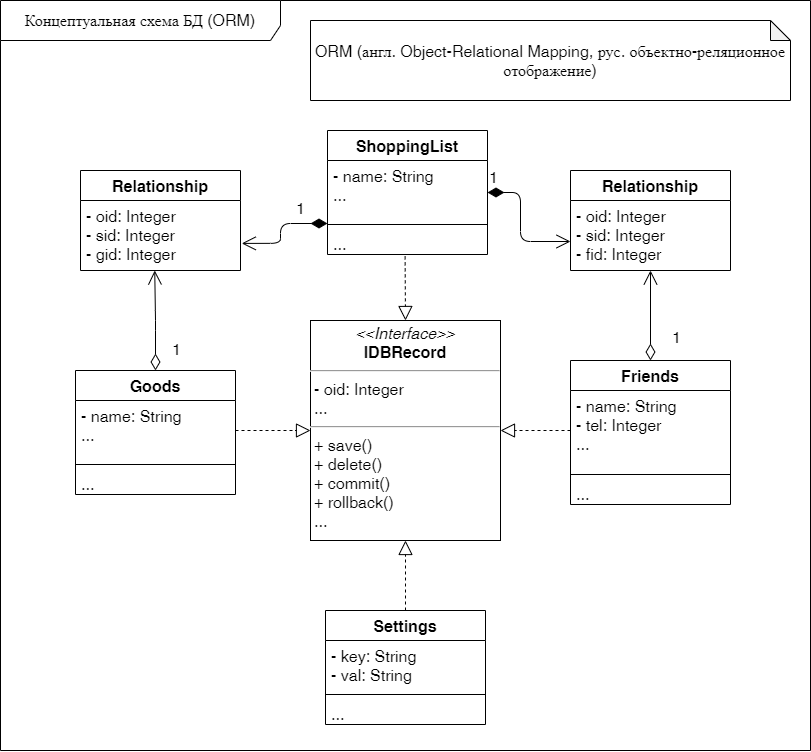

The diagram above was exported from draw.io. Its source (the exported page's mxGraphModel, read from the mxfile embedded in the PNG):
<mxGraphModel dx="2906" dy="2106" grid="1" gridSize="10" guides="1" tooltips="1" connect="1" arrows="1" fold="1" page="1" pageScale="1" pageWidth="1169" pageHeight="826" background="none" math="0" shadow="0">
  <root>
    <mxCell id="0" />
    <mxCell id="1" parent="0" />
    <mxCell id="31887JfQ04T_51z_vyh9-67" value="Концептуальная схема БД (ORM)" style="shape=umlFrame;whiteSpace=wrap;html=1;width=280;height=40;fontSize=16;" parent="1" vertex="1">
      <mxGeometry x="-989" y="-810" width="810" height="750" as="geometry" />
    </mxCell>
    <mxCell id="rLfA0zWCiQZh1iKf0BME-2" value="&lt;p style=&quot;margin: 4px 0px 0px ; text-align: center ; font-size: 16px&quot;&gt;&lt;i style=&quot;font-size: 16px&quot;&gt;&amp;lt;&amp;lt;Interface&amp;gt;&amp;gt;&lt;/i&gt;&lt;br style=&quot;font-size: 16px&quot;&gt;&lt;b style=&quot;font-size: 16px&quot;&gt;IDBRecord&lt;/b&gt;&lt;br style=&quot;font-size: 16px&quot;&gt;&lt;/p&gt;&lt;hr style=&quot;font-size: 16px&quot;&gt;&lt;p style=&quot;margin: 0px 0px 0px 4px ; font-size: 16px&quot;&gt;- oid: Integer&lt;br style=&quot;font-size: 16px&quot;&gt;...&lt;/p&gt;&lt;hr style=&quot;font-size: 16px&quot;&gt;&lt;p style=&quot;margin: 0px 0px 0px 4px ; font-size: 16px&quot;&gt;+ save()&lt;br style=&quot;font-size: 16px&quot;&gt;+ delete()&lt;/p&gt;&lt;p style=&quot;margin: 0px 0px 0px 4px ; font-size: 16px&quot;&gt;+ commit()&lt;br style=&quot;font-size: 16px&quot;&gt;&lt;/p&gt;&lt;p style=&quot;margin: 0px 0px 0px 4px ; font-size: 16px&quot;&gt;+ rollback()&lt;/p&gt;&lt;p style=&quot;margin: 0px 0px 0px 4px ; font-size: 16px&quot;&gt;...&lt;/p&gt;" style="verticalAlign=top;align=left;overflow=fill;fontSize=16;fontFamily=Helvetica;html=1;" vertex="1" parent="1">
      <mxGeometry x="-679" y="-490" width="190" height="220" as="geometry" />
    </mxCell>
    <mxCell id="rLfA0zWCiQZh1iKf0BME-3" value="ORM (англ. Object-Relational Mapping, рус. объектно-реляционное отображение)" style="shape=note;whiteSpace=wrap;html=1;backgroundOutline=1;darkOpacity=0.05;fontSize=16;size=20;" vertex="1" parent="1">
      <mxGeometry x="-679" y="-790" width="480" height="80" as="geometry" />
    </mxCell>
    <mxCell id="rLfA0zWCiQZh1iKf0BME-4" value="Settings" style="swimlane;fontStyle=1;align=center;verticalAlign=top;childLayout=stackLayout;horizontal=1;startSize=30;horizontalStack=0;resizeParent=1;resizeParentMax=0;resizeLast=0;collapsible=1;marginBottom=0;fontSize=16;" vertex="1" parent="1">
      <mxGeometry x="-664" y="-200" width="160" height="114" as="geometry" />
    </mxCell>
    <mxCell id="rLfA0zWCiQZh1iKf0BME-5" value="- key: String&#10;- val: String" style="text;strokeColor=none;fillColor=none;align=left;verticalAlign=top;spacingLeft=4;spacingRight=4;overflow=hidden;rotatable=0;points=[[0,0.5],[1,0.5]];portConstraint=eastwest;fontSize=16;" vertex="1" parent="rLfA0zWCiQZh1iKf0BME-4">
      <mxGeometry y="30" width="160" height="50" as="geometry" />
    </mxCell>
    <mxCell id="rLfA0zWCiQZh1iKf0BME-6" value="" style="line;strokeWidth=1;fillColor=none;align=left;verticalAlign=middle;spacingTop=-1;spacingLeft=3;spacingRight=3;rotatable=0;labelPosition=right;points=[];portConstraint=eastwest;fontSize=16;" vertex="1" parent="rLfA0zWCiQZh1iKf0BME-4">
      <mxGeometry y="80" width="160" height="8" as="geometry" />
    </mxCell>
    <mxCell id="rLfA0zWCiQZh1iKf0BME-7" value="..." style="text;strokeColor=none;fillColor=none;align=left;verticalAlign=top;spacingLeft=4;spacingRight=4;overflow=hidden;rotatable=0;points=[[0,0.5],[1,0.5]];portConstraint=eastwest;fontSize=16;" vertex="1" parent="rLfA0zWCiQZh1iKf0BME-4">
      <mxGeometry y="88" width="160" height="26" as="geometry" />
    </mxCell>
    <mxCell id="rLfA0zWCiQZh1iKf0BME-8" value="" style="endArrow=block;dashed=1;endFill=0;endSize=12;html=1;fontSize=16;entryX=0.5;entryY=1;entryDx=0;entryDy=0;" edge="1" parent="1" source="rLfA0zWCiQZh1iKf0BME-4" target="rLfA0zWCiQZh1iKf0BME-2">
      <mxGeometry width="160" relative="1" as="geometry">
        <mxPoint x="-59" y="-304" as="sourcePoint" />
        <mxPoint x="-59" y="-414" as="targetPoint" />
      </mxGeometry>
    </mxCell>
    <mxCell id="rLfA0zWCiQZh1iKf0BME-9" value="Friends" style="swimlane;fontStyle=1;align=center;verticalAlign=top;childLayout=stackLayout;horizontal=1;startSize=30;horizontalStack=0;resizeParent=1;resizeParentMax=0;resizeLast=0;collapsible=1;marginBottom=0;fontSize=16;" vertex="1" parent="1">
      <mxGeometry x="-419" y="-450" width="160" height="144" as="geometry" />
    </mxCell>
    <mxCell id="rLfA0zWCiQZh1iKf0BME-10" value="- name: String&#10;- tel: Integer&#10;..." style="text;strokeColor=none;fillColor=none;align=left;verticalAlign=top;spacingLeft=4;spacingRight=4;overflow=hidden;rotatable=0;points=[[0,0.5],[1,0.5]];portConstraint=eastwest;fontSize=16;" vertex="1" parent="rLfA0zWCiQZh1iKf0BME-9">
      <mxGeometry y="30" width="160" height="80" as="geometry" />
    </mxCell>
    <mxCell id="rLfA0zWCiQZh1iKf0BME-11" value="" style="line;strokeWidth=1;fillColor=none;align=left;verticalAlign=middle;spacingTop=-1;spacingLeft=3;spacingRight=3;rotatable=0;labelPosition=right;points=[];portConstraint=eastwest;fontSize=16;" vertex="1" parent="rLfA0zWCiQZh1iKf0BME-9">
      <mxGeometry y="110" width="160" height="8" as="geometry" />
    </mxCell>
    <mxCell id="rLfA0zWCiQZh1iKf0BME-12" value="..." style="text;strokeColor=none;fillColor=none;align=left;verticalAlign=top;spacingLeft=4;spacingRight=4;overflow=hidden;rotatable=0;points=[[0,0.5],[1,0.5]];portConstraint=eastwest;fontSize=16;" vertex="1" parent="rLfA0zWCiQZh1iKf0BME-9">
      <mxGeometry y="118" width="160" height="26" as="geometry" />
    </mxCell>
    <mxCell id="rLfA0zWCiQZh1iKf0BME-13" value="ShoppingList" style="swimlane;fontStyle=1;align=center;verticalAlign=top;childLayout=stackLayout;horizontal=1;startSize=30;horizontalStack=0;resizeParent=1;resizeParentMax=0;resizeLast=0;collapsible=1;marginBottom=0;fontSize=16;" vertex="1" parent="1">
      <mxGeometry x="-662" y="-680" width="160" height="124" as="geometry" />
    </mxCell>
    <mxCell id="rLfA0zWCiQZh1iKf0BME-14" value="- name: String&#10;..." style="text;strokeColor=none;fillColor=none;align=left;verticalAlign=top;spacingLeft=4;spacingRight=4;overflow=hidden;rotatable=0;points=[[0,0.5],[1,0.5]];portConstraint=eastwest;fontSize=16;" vertex="1" parent="rLfA0zWCiQZh1iKf0BME-13">
      <mxGeometry y="30" width="160" height="60" as="geometry" />
    </mxCell>
    <mxCell id="rLfA0zWCiQZh1iKf0BME-15" value="" style="line;strokeWidth=1;fillColor=none;align=left;verticalAlign=middle;spacingTop=-1;spacingLeft=3;spacingRight=3;rotatable=0;labelPosition=right;points=[];portConstraint=eastwest;fontSize=16;" vertex="1" parent="rLfA0zWCiQZh1iKf0BME-13">
      <mxGeometry y="90" width="160" height="8" as="geometry" />
    </mxCell>
    <mxCell id="rLfA0zWCiQZh1iKf0BME-16" value="..." style="text;strokeColor=none;fillColor=none;align=left;verticalAlign=top;spacingLeft=4;spacingRight=4;overflow=hidden;rotatable=0;points=[[0,0.5],[1,0.5]];portConstraint=eastwest;fontSize=16;" vertex="1" parent="rLfA0zWCiQZh1iKf0BME-13">
      <mxGeometry y="98" width="160" height="26" as="geometry" />
    </mxCell>
    <mxCell id="rLfA0zWCiQZh1iKf0BME-17" value="Goods" style="swimlane;fontStyle=1;align=center;verticalAlign=top;childLayout=stackLayout;horizontal=1;startSize=30;horizontalStack=0;resizeParent=1;resizeParentMax=0;resizeLast=0;collapsible=1;marginBottom=0;fontSize=16;" vertex="1" parent="1">
      <mxGeometry x="-914" y="-440" width="160" height="124" as="geometry" />
    </mxCell>
    <mxCell id="rLfA0zWCiQZh1iKf0BME-18" value="- name: String&#10;..." style="text;strokeColor=none;fillColor=none;align=left;verticalAlign=top;spacingLeft=4;spacingRight=4;overflow=hidden;rotatable=0;points=[[0,0.5],[1,0.5]];portConstraint=eastwest;fontSize=16;" vertex="1" parent="rLfA0zWCiQZh1iKf0BME-17">
      <mxGeometry y="30" width="160" height="60" as="geometry" />
    </mxCell>
    <mxCell id="rLfA0zWCiQZh1iKf0BME-19" value="" style="line;strokeWidth=1;fillColor=none;align=left;verticalAlign=middle;spacingTop=-1;spacingLeft=3;spacingRight=3;rotatable=0;labelPosition=right;points=[];portConstraint=eastwest;fontSize=16;" vertex="1" parent="rLfA0zWCiQZh1iKf0BME-17">
      <mxGeometry y="90" width="160" height="8" as="geometry" />
    </mxCell>
    <mxCell id="rLfA0zWCiQZh1iKf0BME-20" value="..." style="text;strokeColor=none;fillColor=none;align=left;verticalAlign=top;spacingLeft=4;spacingRight=4;overflow=hidden;rotatable=0;points=[[0,0.5],[1,0.5]];portConstraint=eastwest;fontSize=16;" vertex="1" parent="rLfA0zWCiQZh1iKf0BME-17">
      <mxGeometry y="98" width="160" height="26" as="geometry" />
    </mxCell>
    <mxCell id="rLfA0zWCiQZh1iKf0BME-21" value="Relationship" style="swimlane;fontStyle=1;align=center;verticalAlign=top;childLayout=stackLayout;horizontal=1;startSize=30;horizontalStack=0;resizeParent=1;resizeParentMax=0;resizeLast=0;collapsible=1;marginBottom=0;fontSize=16;" vertex="1" parent="1">
      <mxGeometry x="-909" y="-640" width="160" height="100" as="geometry" />
    </mxCell>
    <mxCell id="rLfA0zWCiQZh1iKf0BME-22" value="- oid: Integer&#10;- sid: Integer&#10;- gid: Integer" style="text;strokeColor=none;fillColor=none;align=left;verticalAlign=top;spacingLeft=4;spacingRight=4;overflow=hidden;rotatable=0;points=[[0,0.5],[1,0.5]];portConstraint=eastwest;fontSize=16;" vertex="1" parent="rLfA0zWCiQZh1iKf0BME-21">
      <mxGeometry y="30" width="160" height="70" as="geometry" />
    </mxCell>
    <mxCell id="rLfA0zWCiQZh1iKf0BME-27" value="" style="endArrow=block;dashed=1;endFill=0;endSize=12;html=1;fontSize=16;entryX=0.5;entryY=0;entryDx=0;entryDy=0;exitX=0.485;exitY=1.072;exitDx=0;exitDy=0;exitPerimeter=0;" edge="1" parent="1" source="rLfA0zWCiQZh1iKf0BME-16" target="rLfA0zWCiQZh1iKf0BME-2">
      <mxGeometry width="160" relative="1" as="geometry">
        <mxPoint x="-559" y="-540" as="sourcePoint" />
        <mxPoint x="-339" y="-420" as="targetPoint" />
      </mxGeometry>
    </mxCell>
    <mxCell id="rLfA0zWCiQZh1iKf0BME-28" value="" style="endArrow=block;dashed=1;endFill=0;endSize=12;html=1;fontSize=16;exitX=1;exitY=0.5;exitDx=0;exitDy=0;entryX=0;entryY=0.5;entryDx=0;entryDy=0;" edge="1" parent="1" source="rLfA0zWCiQZh1iKf0BME-18" target="rLfA0zWCiQZh1iKf0BME-2">
      <mxGeometry width="160" relative="1" as="geometry">
        <mxPoint x="-499" y="-420" as="sourcePoint" />
        <mxPoint x="-339" y="-420" as="targetPoint" />
      </mxGeometry>
    </mxCell>
    <mxCell id="rLfA0zWCiQZh1iKf0BME-29" value="" style="endArrow=block;dashed=1;endFill=0;endSize=12;html=1;fontSize=16;entryX=1;entryY=0.5;entryDx=0;entryDy=0;exitX=0;exitY=0.5;exitDx=0;exitDy=0;" edge="1" parent="1" source="rLfA0zWCiQZh1iKf0BME-10" target="rLfA0zWCiQZh1iKf0BME-2">
      <mxGeometry width="160" relative="1" as="geometry">
        <mxPoint x="-399" y="-110" as="sourcePoint" />
        <mxPoint x="-339" y="-420" as="targetPoint" />
      </mxGeometry>
    </mxCell>
    <mxCell id="rLfA0zWCiQZh1iKf0BME-30" value="Relationship" style="swimlane;fontStyle=1;align=center;verticalAlign=top;childLayout=stackLayout;horizontal=1;startSize=30;horizontalStack=0;resizeParent=1;resizeParentMax=0;resizeLast=0;collapsible=1;marginBottom=0;fontSize=16;" vertex="1" parent="1">
      <mxGeometry x="-419" y="-640" width="160" height="100" as="geometry" />
    </mxCell>
    <mxCell id="rLfA0zWCiQZh1iKf0BME-31" value="- oid: Integer&#10;- sid: Integer&#10;- fid: Integer" style="text;strokeColor=none;fillColor=none;align=left;verticalAlign=top;spacingLeft=4;spacingRight=4;overflow=hidden;rotatable=0;points=[[0,0.5],[1,0.5]];portConstraint=eastwest;fontSize=16;" vertex="1" parent="rLfA0zWCiQZh1iKf0BME-30">
      <mxGeometry y="30" width="160" height="70" as="geometry" />
    </mxCell>
    <mxCell id="rLfA0zWCiQZh1iKf0BME-32" value="1" style="endArrow=open;html=1;endSize=12;startArrow=diamondThin;startSize=14;startFill=0;edgeStyle=orthogonalEdgeStyle;align=left;verticalAlign=bottom;fontSize=16;entryX=0.464;entryY=1;entryDx=0;entryDy=0;entryPerimeter=0;exitX=0.5;exitY=0;exitDx=0;exitDy=0;" edge="1" parent="1" source="rLfA0zWCiQZh1iKf0BME-17" target="rLfA0zWCiQZh1iKf0BME-22">
      <mxGeometry x="-0.8013" y="-15" relative="1" as="geometry">
        <mxPoint x="-919" y="-250" as="sourcePoint" />
        <mxPoint x="-759" y="-250" as="targetPoint" />
        <mxPoint y="1" as="offset" />
      </mxGeometry>
    </mxCell>
    <mxCell id="rLfA0zWCiQZh1iKf0BME-34" value="1" style="endArrow=open;html=1;endSize=12;startArrow=diamondThin;startSize=14;startFill=0;edgeStyle=orthogonalEdgeStyle;align=left;verticalAlign=bottom;fontSize=16;exitX=0.5;exitY=0;exitDx=0;exitDy=0;" edge="1" parent="1" source="rLfA0zWCiQZh1iKf0BME-9" target="rLfA0zWCiQZh1iKf0BME-30">
      <mxGeometry x="-0.7778" y="-20" relative="1" as="geometry">
        <mxPoint x="-659" y="-420" as="sourcePoint" />
        <mxPoint x="-499" y="-420" as="targetPoint" />
        <mxPoint y="-1" as="offset" />
      </mxGeometry>
    </mxCell>
    <mxCell id="rLfA0zWCiQZh1iKf0BME-35" value="1" style="endArrow=open;html=1;endSize=12;startArrow=diamondThin;startSize=14;startFill=1;edgeStyle=orthogonalEdgeStyle;align=left;verticalAlign=bottom;fontSize=16;entryX=1.008;entryY=0.613;entryDx=0;entryDy=0;entryPerimeter=0;" edge="1" parent="1" source="rLfA0zWCiQZh1iKf0BME-13" target="rLfA0zWCiQZh1iKf0BME-22">
      <mxGeometry x="-0.3576" y="-3" relative="1" as="geometry">
        <mxPoint x="-914" y="-210" as="sourcePoint" />
        <mxPoint x="-754" y="-210" as="targetPoint" />
        <Array as="points">
          <mxPoint x="-709" y="-587" />
          <mxPoint x="-709" y="-567" />
        </Array>
        <mxPoint as="offset" />
      </mxGeometry>
    </mxCell>
    <mxCell id="rLfA0zWCiQZh1iKf0BME-36" value="1" style="endArrow=open;html=1;endSize=12;startArrow=diamondThin;startSize=14;startFill=1;edgeStyle=orthogonalEdgeStyle;align=left;verticalAlign=bottom;fontSize=16;" edge="1" parent="1" source="rLfA0zWCiQZh1iKf0BME-13" target="rLfA0zWCiQZh1iKf0BME-30">
      <mxGeometry x="-1" y="3" relative="1" as="geometry">
        <mxPoint x="-539" y="-420" as="sourcePoint" />
        <mxPoint x="-379" y="-420" as="targetPoint" />
        <Array as="points">
          <mxPoint x="-469" y="-618" />
          <mxPoint x="-469" y="-569" />
        </Array>
      </mxGeometry>
    </mxCell>
  </root>
</mxGraphModel>